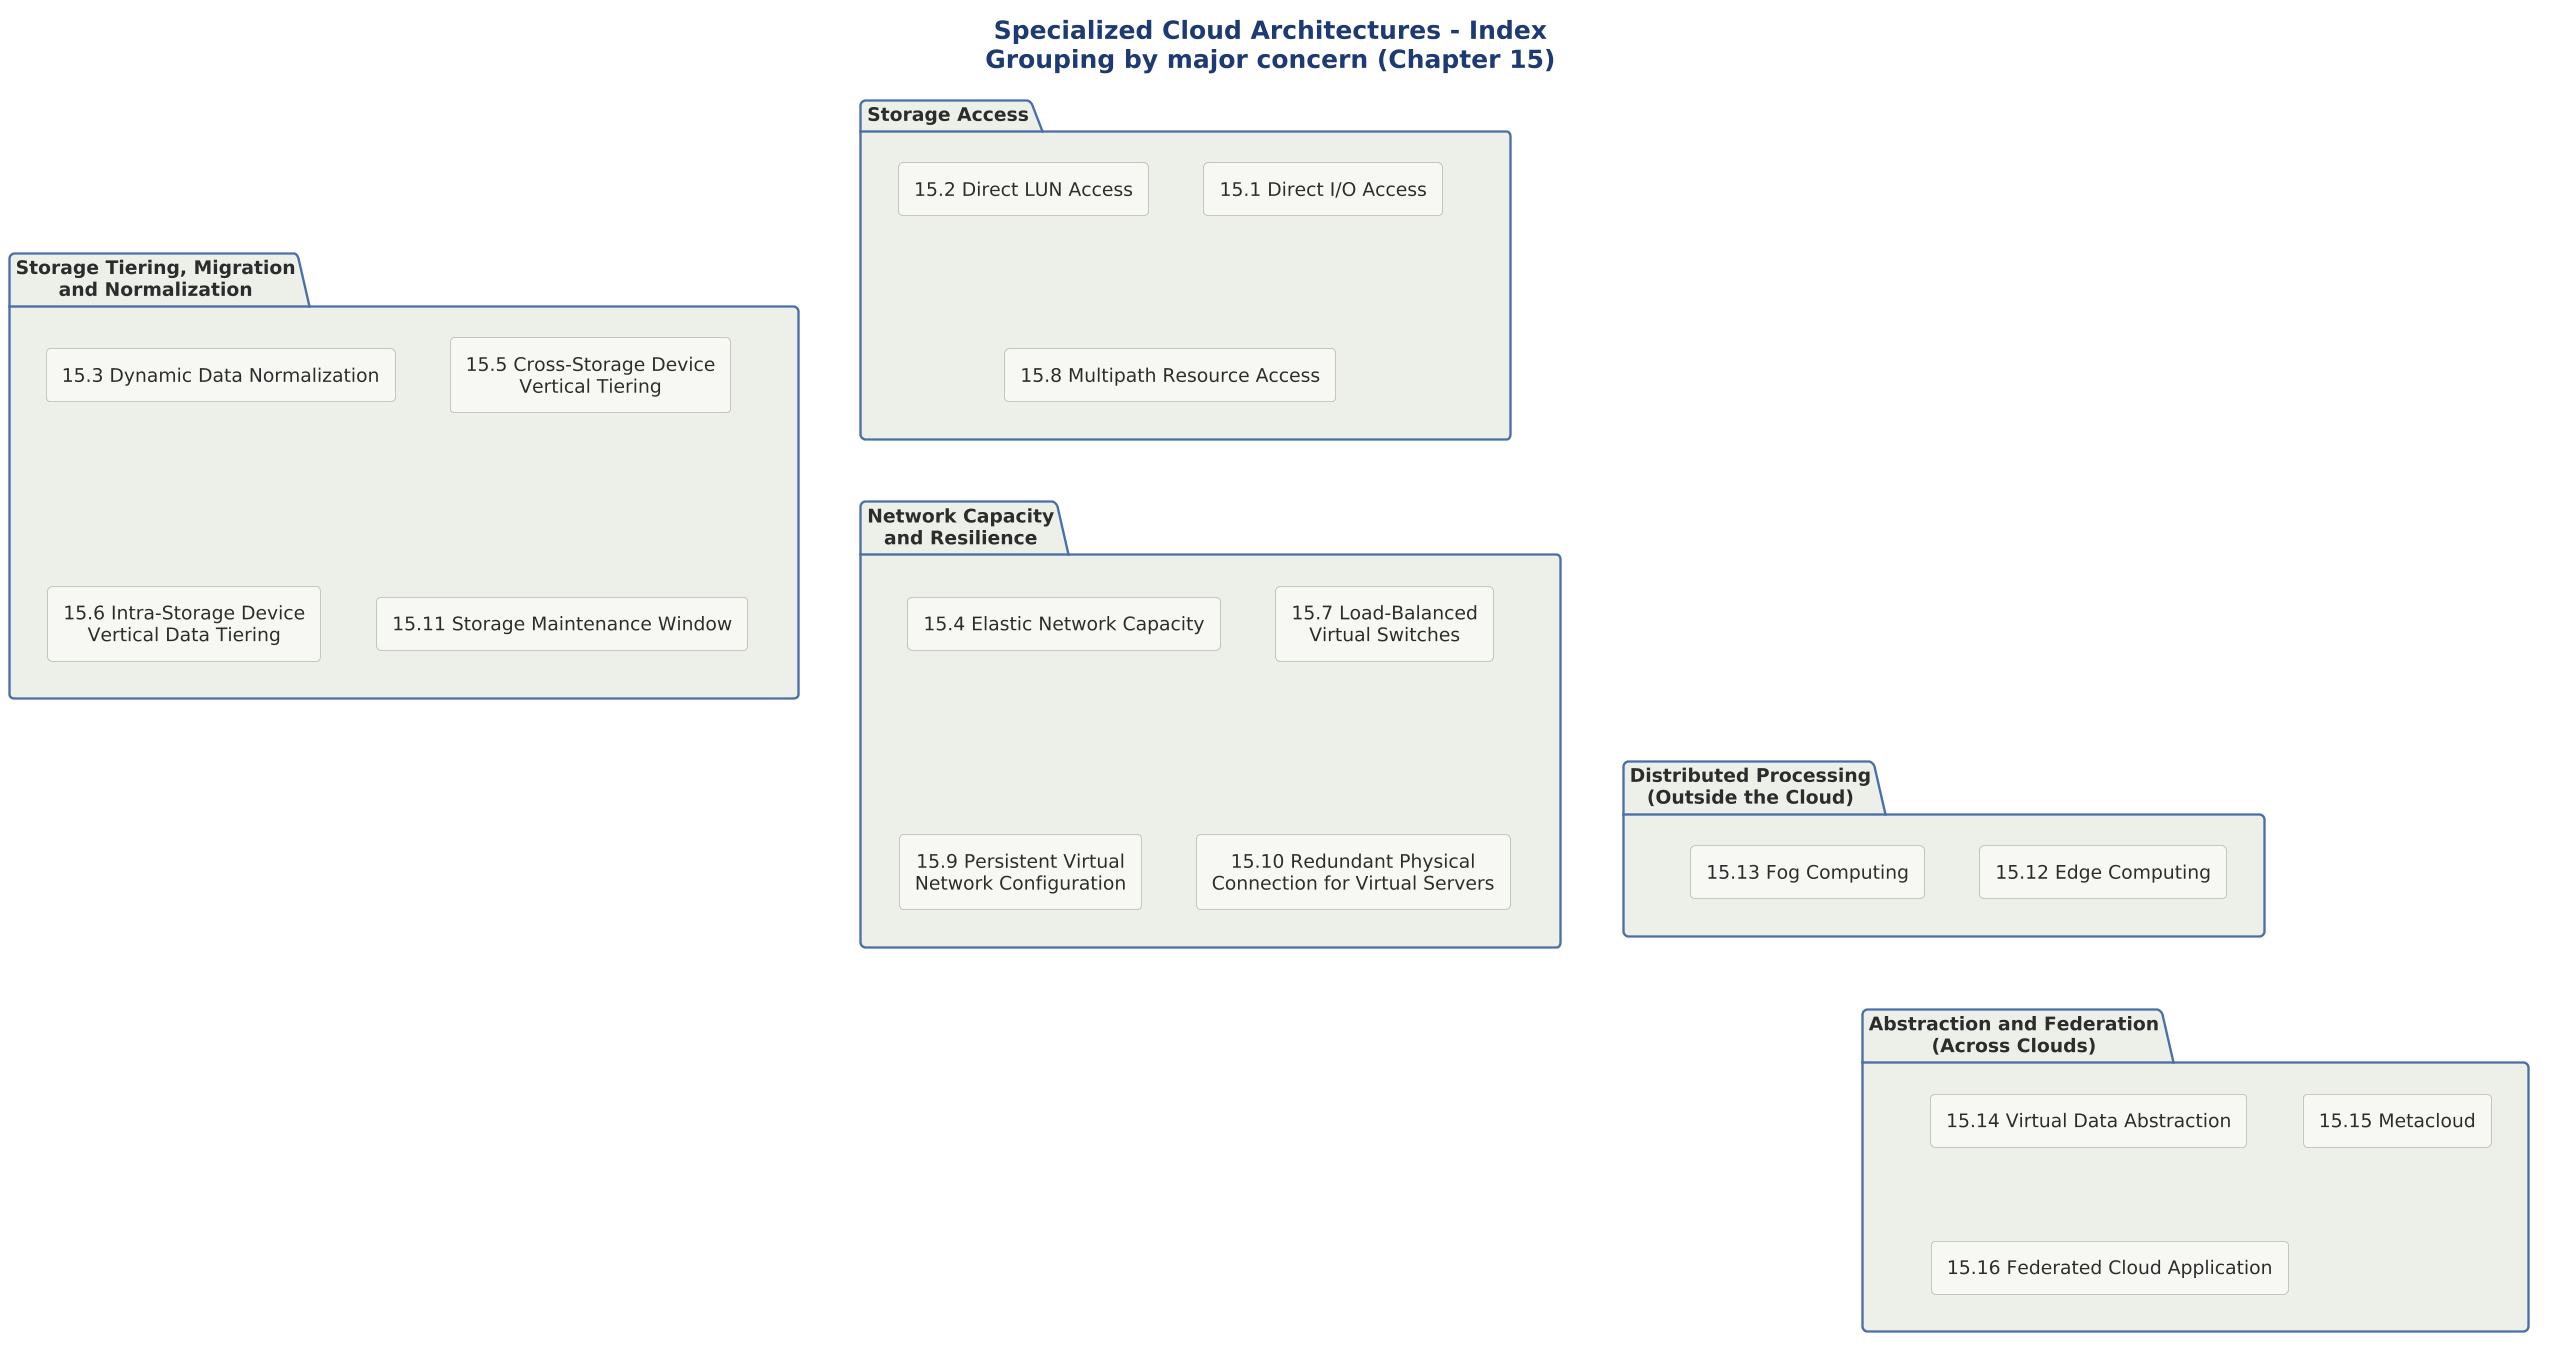

The diagram above was rendered by PlantUML. Its source (embedded in the PNG):
@startuml

skinparam dpi 150



!include ../../../../../../tooling/styles/plantuml/structural/package-diagram-style.iuml

title Specialized Cloud Architectures - Index\nGrouping by major concern (Chapter 15)

package "Storage Access" as g1 {
  rectangle "15.1 Direct I/O Access" as a1
  rectangle "15.2 Direct LUN Access" as a2
  rectangle "15.8 Multipath Resource Access" as a8
}

package "Storage Tiering, Migration\nand Normalization" as g2 {
  rectangle "15.3 Dynamic Data Normalization" as a3
  rectangle "15.5 Cross-Storage Device\nVertical Tiering" as a5
  rectangle "15.6 Intra-Storage Device\nVertical Data Tiering" as a6
  rectangle "15.11 Storage Maintenance Window" as a11
}

package "Network Capacity\nand Resilience" as g3 {
  rectangle "15.4 Elastic Network Capacity" as a4
  rectangle "15.7 Load-Balanced\nVirtual Switches" as a7
  rectangle "15.9 Persistent Virtual\nNetwork Configuration" as a9
  rectangle "15.10 Redundant Physical\nConnection for Virtual Servers" as a10
}

package "Distributed Processing\n(Outside the Cloud)" as g4 {
  rectangle "15.12 Edge Computing" as a12
  rectangle "15.13 Fog Computing" as a13
}

package "Abstraction and Federation\n(Across Clouds)" as g5 {
  rectangle "15.14 Virtual Data Abstraction" as a14
  rectangle "15.15 Metacloud" as a15
  rectangle "15.16 Federated Cloud Application" as a16
}

g1 -[hidden]down- g2
g3 -[hidden]down- g4
g4 -[hidden]down- g5
g1 -[hidden]right- g3

@enduml